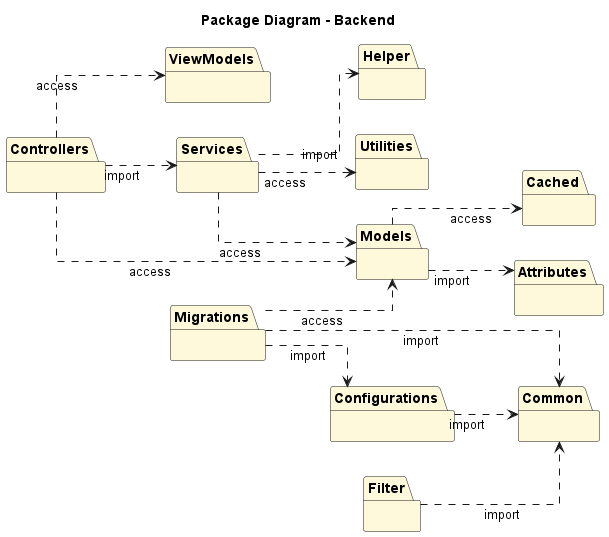

The diagram above was rendered by PlantUML. Its source (embedded in the PNG):
@startuml
skinparam packageBackgroundColor #FFF9DB
title Package Diagram - Backend
left to right direction
skinparam linetype ortho

package "Attributes" {}
package "Cached" {}
package "Common" {}
package "Configurations" {}
package "Controllers" {}
package "Filter" {}
package "Helper" {}
package "Migrations" {}
package "Models" {}
package "Services" {}
package "Utilities" {}
package "ViewModels" {}

' Ví dụ các mối quan hệ import/access (bạn cần chỉnh lại theo thực tế code):
"Controllers" ..> "Services" : import
"Controllers" ..> "Models" : access
"Services" ..> "Models" : access
"Services" ..> "Helper" : import
"Services" ..> "Utilities" : access
"Models" ..> "Attributes" : import
"Models" ..> "Cached" : access
"Configurations" ..> "Common" : import
"Controllers" ..> "ViewModels" : access
"Filter" ..> "Common" : import
"Migrations" ..> "Models" : access
"Migrations" ..> "Common" : import
"Migrations" ..> "Configurations" : import

@enduml